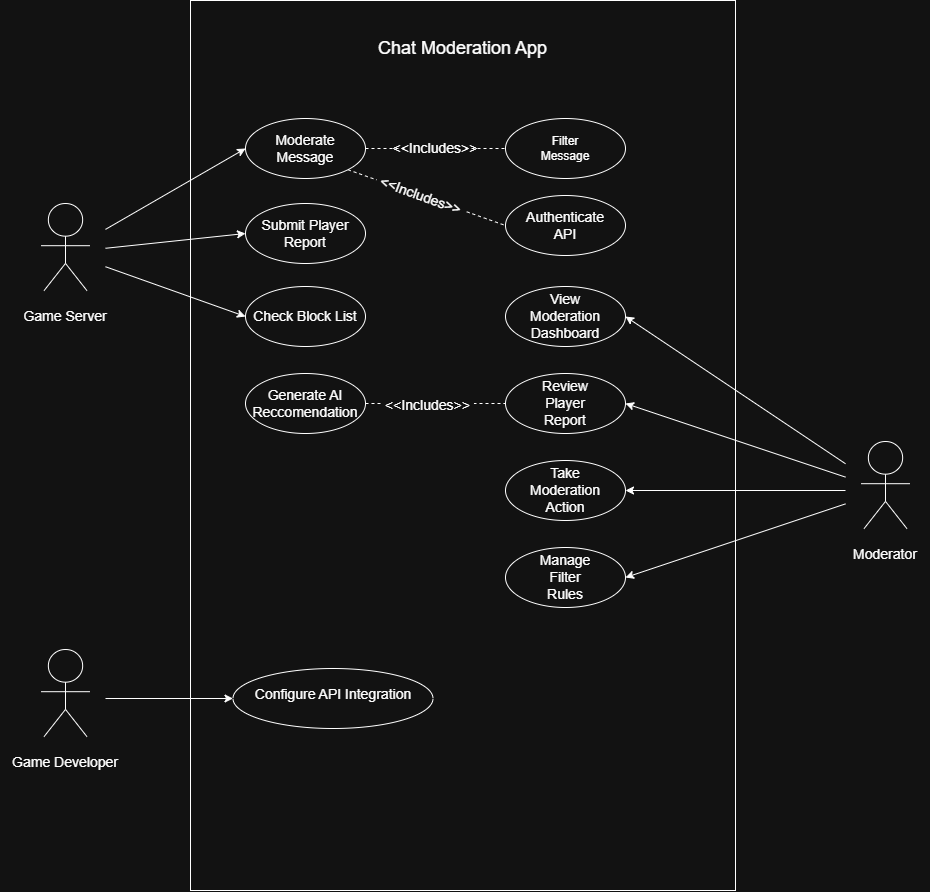

The diagram above was exported from draw.io. Its source (the exported page's mxGraphModel, read from the mxfile embedded in the PNG):
<mxGraphModel dx="1018" dy="555" grid="1" gridSize="10" guides="1" tooltips="1" connect="1" arrows="1" fold="1" page="1" pageScale="1" pageWidth="850" pageHeight="1100" math="0" shadow="0">
  <root>
    <mxCell id="0" />
    <mxCell id="1" parent="0" />
    <mxCell id="Uo1-UZzauk1wntn6R9vl-1" parent="1" style="rounded=0;whiteSpace=wrap;html=1;" value="" vertex="1">
      <mxGeometry height="890" width="545" x="235" y="47" as="geometry" />
    </mxCell>
    <mxCell id="Uo1-UZzauk1wntn6R9vl-2" parent="1" style="text;html=1;whiteSpace=wrap;strokeColor=none;fillColor=none;align=center;verticalAlign=middle;rounded=0;" value="&lt;font style=&quot;font-size: 18px;&quot;&gt;Chat Moderation App&lt;/font&gt;" vertex="1">
      <mxGeometry height="30" width="195" x="410" y="80" as="geometry" />
    </mxCell>
    <mxCell id="oZkZxqsO2k1SvOB1lgdC-1" parent="1" style="shape=mermaidUsecaseActor;actorType=normal;verticalLabelPosition=bottom;verticalAlign=top;html=1;outlineConnect=0;labelPerimeter=1;" value="" vertex="1">
      <mxGeometry height="98" width="80" x="70" y="250" as="geometry" />
    </mxCell>
    <mxCell id="oZkZxqsO2k1SvOB1lgdC-2" parent="1" style="text;html=1;whiteSpace=wrap;strokeColor=none;fillColor=none;align=center;verticalAlign=middle;rounded=0;autosize=1;resizable=0;" value="&lt;font style=&quot;font-size: 14px;&quot;&gt;Game Server&lt;/font&gt;" vertex="1">
      <mxGeometry height="30" width="110" x="55" y="348" as="geometry" />
    </mxCell>
    <mxCell id="oZkZxqsO2k1SvOB1lgdC-3" parent="1" style="ellipse;whiteSpace=wrap;html=1;shapeInside=1;" value="" vertex="1">
      <mxGeometry height="60" width="120" x="290" y="165" as="geometry" />
    </mxCell>
    <mxCell id="oZkZxqsO2k1SvOB1lgdC-4" parent="1" style="text;html=1;whiteSpace=wrap;strokeColor=none;fillColor=none;align=center;verticalAlign=middle;rounded=0;" value="&lt;font style=&quot;font-size: 14px;&quot;&gt;Moderate Message&lt;/font&gt;" vertex="1">
      <mxGeometry height="30" width="60" x="320" y="180" as="geometry" />
    </mxCell>
    <mxCell id="oZkZxqsO2k1SvOB1lgdC-5" parent="1" style="ellipse;whiteSpace=wrap;html=1;shapeInside=1;" value="" vertex="1">
      <mxGeometry height="60" width="120" x="290" y="250" as="geometry" />
    </mxCell>
    <mxCell id="oZkZxqsO2k1SvOB1lgdC-6" parent="1" style="ellipse;whiteSpace=wrap;html=1;shapeInside=1;" value="" vertex="1">
      <mxGeometry height="60" width="120" x="550" y="242" as="geometry" />
    </mxCell>
    <mxCell id="oZkZxqsO2k1SvOB1lgdC-7" parent="1" style="ellipse;whiteSpace=wrap;html=1;shapeInside=1;" value="" vertex="1">
      <mxGeometry height="60" width="120" x="290" y="333" as="geometry" />
    </mxCell>
    <mxCell id="oZkZxqsO2k1SvOB1lgdC-8" parent="1" style="text;html=1;whiteSpace=wrap;strokeColor=none;fillColor=none;align=center;verticalAlign=middle;rounded=0;" value="&lt;font style=&quot;font-size: 14px;&quot;&gt;Submit Player Report&lt;/font&gt;" vertex="1">
      <mxGeometry height="30" width="120" x="290" y="265" as="geometry" />
    </mxCell>
    <mxCell id="oZkZxqsO2k1SvOB1lgdC-9" parent="1" style="text;html=1;whiteSpace=wrap;strokeColor=none;fillColor=none;align=center;verticalAlign=middle;rounded=0;" value="&lt;font style=&quot;font-size: 14px;&quot;&gt;Check Block List&lt;/font&gt;" vertex="1">
      <mxGeometry height="30" width="110" x="295" y="348" as="geometry" />
    </mxCell>
    <mxCell id="oZkZxqsO2k1SvOB1lgdC-10" parent="1" style="text;html=1;whiteSpace=wrap;strokeColor=none;fillColor=none;align=center;verticalAlign=middle;rounded=0;" value="&lt;font style=&quot;font-size: 14px;&quot;&gt;Authenticate API&lt;/font&gt;" vertex="1">
      <mxGeometry height="30" width="60" x="580" y="257" as="geometry" />
    </mxCell>
    <mxCell id="oZkZxqsO2k1SvOB1lgdC-11" edge="1" parent="1" source="oZkZxqsO2k1SvOB1lgdC-1" style="endArrow=classic;html=1;rounded=0;defaultLabelBackgroundColor=page;labelPadding=0 4;entryX=0;entryY=0.5;entryDx=0;entryDy=0;" target="oZkZxqsO2k1SvOB1lgdC-3" value="">
      <mxGeometry height="50" relative="1" width="50" as="geometry">
        <mxPoint x="140" y="250" as="sourcePoint" />
        <mxPoint x="190" y="200" as="targetPoint" />
      </mxGeometry>
    </mxCell>
    <mxCell id="oZkZxqsO2k1SvOB1lgdC-13" edge="1" parent="1" source="oZkZxqsO2k1SvOB1lgdC-1" style="endArrow=classic;html=1;rounded=0;defaultLabelBackgroundColor=page;labelPadding=0 4;entryX=0;entryY=0.5;entryDx=0;entryDy=0;" target="oZkZxqsO2k1SvOB1lgdC-5" value="">
      <mxGeometry height="50" relative="1" width="50" as="geometry">
        <mxPoint x="340" y="330" as="sourcePoint" />
        <mxPoint x="390" y="280" as="targetPoint" />
      </mxGeometry>
    </mxCell>
    <mxCell id="oZkZxqsO2k1SvOB1lgdC-14" edge="1" parent="1" source="oZkZxqsO2k1SvOB1lgdC-1" style="endArrow=classic;html=1;rounded=0;defaultLabelBackgroundColor=page;labelPadding=0 4;entryX=0;entryY=0.5;entryDx=0;entryDy=0;" target="oZkZxqsO2k1SvOB1lgdC-7" value="">
      <mxGeometry height="50" relative="1" width="50" as="geometry">
        <mxPoint x="340" y="330" as="sourcePoint" />
        <mxPoint x="390" y="280" as="targetPoint" />
      </mxGeometry>
    </mxCell>
    <mxCell id="oZkZxqsO2k1SvOB1lgdC-16" parent="1" style="ellipse;whiteSpace=wrap;html=1;shapeInside=1;" value="" vertex="1">
      <mxGeometry height="60" width="120" x="550" y="165" as="geometry" />
    </mxCell>
    <mxCell id="oZkZxqsO2k1SvOB1lgdC-17" parent="1" style="text;html=1;whiteSpace=wrap;strokeColor=none;fillColor=none;align=center;verticalAlign=middle;rounded=0;" value="Filter Message" vertex="1">
      <mxGeometry height="30" width="60" x="580" y="180" as="geometry" />
    </mxCell>
    <mxCell id="oZkZxqsO2k1SvOB1lgdC-18" edge="1" parent="1" source="oZkZxqsO2k1SvOB1lgdC-20" style="endArrow=none;dashed=1;html=1;rounded=0;defaultLabelBackgroundColor=page;labelPadding=0 4;exitX=1;exitY=0.5;exitDx=0;exitDy=0;entryX=0;entryY=0.5;entryDx=0;entryDy=0;" target="oZkZxqsO2k1SvOB1lgdC-16" value="">
      <mxGeometry height="50" relative="1" width="50" as="geometry">
        <mxPoint x="330" y="330" as="sourcePoint" />
        <mxPoint x="380" y="280" as="targetPoint" />
      </mxGeometry>
    </mxCell>
    <mxCell id="oZkZxqsO2k1SvOB1lgdC-21" edge="1" parent="1" source="oZkZxqsO2k1SvOB1lgdC-3" style="endArrow=none;dashed=1;html=1;rounded=0;defaultLabelBackgroundColor=page;labelPadding=0 4;exitX=1;exitY=0.5;exitDx=0;exitDy=0;entryX=0;entryY=0.5;entryDx=0;entryDy=0;" target="oZkZxqsO2k1SvOB1lgdC-20" value="">
      <mxGeometry height="50" relative="1" width="50" as="geometry">
        <mxPoint x="410" y="195" as="sourcePoint" />
        <mxPoint x="510" y="195" as="targetPoint" />
      </mxGeometry>
    </mxCell>
    <mxCell id="oZkZxqsO2k1SvOB1lgdC-20" parent="1" style="text;html=1;whiteSpace=wrap;strokeColor=none;fillColor=none;align=center;verticalAlign=middle;rounded=0;" value="&lt;font style=&quot;font-size: 14px;&quot;&gt;&amp;lt;&amp;lt;Includes&amp;gt;&amp;gt;&lt;/font&gt;" vertex="1">
      <mxGeometry height="30" width="60" x="450" y="180" as="geometry" />
    </mxCell>
    <mxCell id="oZkZxqsO2k1SvOB1lgdC-23" parent="1" style="shape=mermaidUsecaseActor;actorType=normal;verticalLabelPosition=bottom;verticalAlign=top;html=1;outlineConnect=0;labelPerimeter=1;" value="" vertex="1">
      <mxGeometry height="98" width="80" x="890" y="488" as="geometry" />
    </mxCell>
    <mxCell id="oZkZxqsO2k1SvOB1lgdC-25" parent="1" style="ellipse;whiteSpace=wrap;html=1;shapeInside=1;" value="" vertex="1">
      <mxGeometry height="60" width="120" x="550" y="333" as="geometry" />
    </mxCell>
    <mxCell id="oZkZxqsO2k1SvOB1lgdC-26" parent="1" style="ellipse;whiteSpace=wrap;html=1;shapeInside=1;" value="" vertex="1">
      <mxGeometry height="60" width="120" x="550" y="420" as="geometry" />
    </mxCell>
    <mxCell id="oZkZxqsO2k1SvOB1lgdC-27" parent="1" style="ellipse;whiteSpace=wrap;html=1;shapeInside=1;" value="" vertex="1">
      <mxGeometry height="60" width="120" x="550" y="507" as="geometry" />
    </mxCell>
    <mxCell id="oZkZxqsO2k1SvOB1lgdC-28" parent="1" style="ellipse;whiteSpace=wrap;html=1;shapeInside=1;" value="" vertex="1">
      <mxGeometry height="60" width="120" x="550" y="594" as="geometry" />
    </mxCell>
    <mxCell id="oZkZxqsO2k1SvOB1lgdC-30" parent="1" style="ellipse;whiteSpace=wrap;html=1;shapeInside=1;" value="" vertex="1">
      <mxGeometry height="60" width="120" x="290" y="420" as="geometry" />
    </mxCell>
    <mxCell id="oZkZxqsO2k1SvOB1lgdC-31" parent="1" style="text;html=1;whiteSpace=wrap;strokeColor=none;fillColor=none;align=center;verticalAlign=middle;rounded=0;" value="&lt;font style=&quot;font-size: 14px;&quot;&gt;View Moderation Dashboard&lt;/font&gt;" vertex="1">
      <mxGeometry height="30" width="60" x="580" y="348" as="geometry" />
    </mxCell>
    <mxCell id="oZkZxqsO2k1SvOB1lgdC-32" parent="1" style="text;html=1;whiteSpace=wrap;strokeColor=none;fillColor=none;align=center;verticalAlign=middle;rounded=0;" value="&lt;font style=&quot;font-size: 14px;&quot;&gt;Review Player Report&lt;/font&gt;" vertex="1">
      <mxGeometry height="30" width="60" x="580" y="435" as="geometry" />
    </mxCell>
    <mxCell id="oZkZxqsO2k1SvOB1lgdC-33" parent="1" style="text;html=1;whiteSpace=wrap;strokeColor=none;fillColor=none;align=center;verticalAlign=middle;rounded=0;" value="&lt;font style=&quot;font-size: 14px;&quot;&gt;Take Moderation Action&lt;/font&gt;" vertex="1">
      <mxGeometry height="30" width="60" x="580" y="522" as="geometry" />
    </mxCell>
    <mxCell id="oZkZxqsO2k1SvOB1lgdC-34" parent="1" style="text;html=1;whiteSpace=wrap;strokeColor=none;fillColor=none;align=center;verticalAlign=middle;rounded=0;" value="&lt;font style=&quot;font-size: 14px;&quot;&gt;Generate AI Reccomendation&lt;/font&gt;" vertex="1">
      <mxGeometry height="30" width="60" x="320" y="435" as="geometry" />
    </mxCell>
    <mxCell id="oZkZxqsO2k1SvOB1lgdC-35" parent="1" style="text;html=1;whiteSpace=wrap;strokeColor=none;fillColor=none;align=center;verticalAlign=middle;rounded=0;" value="&lt;font style=&quot;font-size: 14px;&quot;&gt;Manage Filter Rules&lt;/font&gt;" vertex="1">
      <mxGeometry height="30" width="60" x="580" y="609" as="geometry" />
    </mxCell>
    <mxCell id="oZkZxqsO2k1SvOB1lgdC-41" edge="1" parent="1" source="oZkZxqsO2k1SvOB1lgdC-23" style="endArrow=classic;html=1;rounded=0;defaultLabelBackgroundColor=page;labelPadding=0 4;entryX=1;entryY=0.5;entryDx=0;entryDy=0;" target="oZkZxqsO2k1SvOB1lgdC-25" value="">
      <mxGeometry height="50" relative="1" width="50" as="geometry">
        <mxPoint x="730" y="500" as="sourcePoint" />
        <mxPoint x="780" y="450" as="targetPoint" />
      </mxGeometry>
    </mxCell>
    <mxCell id="oZkZxqsO2k1SvOB1lgdC-42" edge="1" parent="1" source="oZkZxqsO2k1SvOB1lgdC-23" style="endArrow=classic;html=1;rounded=0;defaultLabelBackgroundColor=page;labelPadding=0 4;entryX=1;entryY=0.5;entryDx=0;entryDy=0;" target="oZkZxqsO2k1SvOB1lgdC-26" value="">
      <mxGeometry height="50" relative="1" width="50" as="geometry">
        <mxPoint x="730" y="500" as="sourcePoint" />
        <mxPoint x="780" y="450" as="targetPoint" />
      </mxGeometry>
    </mxCell>
    <mxCell id="oZkZxqsO2k1SvOB1lgdC-43" edge="1" parent="1" source="oZkZxqsO2k1SvOB1lgdC-23" style="endArrow=classic;html=1;rounded=0;defaultLabelBackgroundColor=page;labelPadding=0 4;entryX=1;entryY=0.5;entryDx=0;entryDy=0;" target="oZkZxqsO2k1SvOB1lgdC-27" value="">
      <mxGeometry height="50" relative="1" width="50" as="geometry">
        <mxPoint x="730" y="500" as="sourcePoint" />
        <mxPoint x="780" y="450" as="targetPoint" />
      </mxGeometry>
    </mxCell>
    <mxCell id="oZkZxqsO2k1SvOB1lgdC-44" edge="1" parent="1" source="oZkZxqsO2k1SvOB1lgdC-23" style="endArrow=classic;html=1;rounded=0;defaultLabelBackgroundColor=page;labelPadding=0 4;entryX=1;entryY=0.5;entryDx=0;entryDy=0;" target="oZkZxqsO2k1SvOB1lgdC-28" value="">
      <mxGeometry height="50" relative="1" width="50" as="geometry">
        <mxPoint x="810" y="640" as="sourcePoint" />
        <mxPoint x="860" y="590" as="targetPoint" />
      </mxGeometry>
    </mxCell>
    <mxCell id="oZkZxqsO2k1SvOB1lgdC-46" parent="1" style="text;html=1;whiteSpace=wrap;strokeColor=none;fillColor=none;align=center;verticalAlign=middle;rounded=0;autosize=1;resizable=0;" value="&lt;font style=&quot;font-size: 14px;&quot;&gt;Moderator&lt;/font&gt;" vertex="1">
      <mxGeometry height="30" width="90" x="885" y="586" as="geometry" />
    </mxCell>
    <mxCell id="oZkZxqsO2k1SvOB1lgdC-47" parent="1" style="shape=mermaidUsecaseActor;actorType=normal;verticalLabelPosition=bottom;verticalAlign=top;html=1;outlineConnect=0;labelPerimeter=1;" value="" vertex="1">
      <mxGeometry height="98" width="80" x="70" y="696" as="geometry" />
    </mxCell>
    <mxCell id="oZkZxqsO2k1SvOB1lgdC-49" parent="1" style="ellipse;whiteSpace=wrap;html=1;shapeInside=1;" value="" vertex="1">
      <mxGeometry height="60" width="200" x="277.5" y="715" as="geometry" />
    </mxCell>
    <mxCell id="oZkZxqsO2k1SvOB1lgdC-50" parent="1" style="text;html=1;whiteSpace=wrap;strokeColor=none;fillColor=none;align=center;verticalAlign=middle;rounded=0;autosize=1;resizable=0;" value="&lt;font style=&quot;font-size: 14px;&quot;&gt;Configure API Integration&lt;/font&gt;" vertex="1">
      <mxGeometry height="30" width="180" x="287.5" y="726" as="geometry" />
    </mxCell>
    <mxCell id="oZkZxqsO2k1SvOB1lgdC-56" edge="1" parent="1" source="oZkZxqsO2k1SvOB1lgdC-47" style="endArrow=classic;html=1;rounded=0;defaultLabelBackgroundColor=page;labelPadding=0 4;entryX=0;entryY=0.5;entryDx=0;entryDy=0;" target="oZkZxqsO2k1SvOB1lgdC-49" value="">
      <mxGeometry height="50" relative="1" width="50" as="geometry">
        <mxPoint x="110" y="830" as="sourcePoint" />
        <mxPoint x="160" y="780" as="targetPoint" />
      </mxGeometry>
    </mxCell>
    <mxCell id="oZkZxqsO2k1SvOB1lgdC-58" parent="1" style="text;html=1;whiteSpace=wrap;strokeColor=none;fillColor=none;align=center;verticalAlign=middle;rounded=0;autosize=1;resizable=0;" value="&lt;font style=&quot;font-size: 14px;&quot;&gt;Game Developer&lt;/font&gt;" vertex="1">
      <mxGeometry height="30" width="130" x="45" y="794" as="geometry" />
    </mxCell>
    <mxCell id="OYE7-Z-FJoY7Pwj9xmud-9" edge="1" parent="1" source="oZkZxqsO2k1SvOB1lgdC-3" style="endArrow=none;dashed=1;html=1;rounded=0;defaultLabelBackgroundColor=page;labelPadding=0 4;exitX=1;exitY=1;exitDx=0;exitDy=0;entryX=0;entryY=0.5;entryDx=0;entryDy=0;" target="oZkZxqsO2k1SvOB1lgdC-6" value="">
      <mxGeometry height="50" relative="1" width="50" as="geometry">
        <mxPoint x="440" y="320" as="sourcePoint" />
        <mxPoint x="490" y="270" as="targetPoint" />
      </mxGeometry>
    </mxCell>
    <mxCell id="OYE7-Z-FJoY7Pwj9xmud-10" connectable="0" parent="OYE7-Z-FJoY7Pwj9xmud-9" style="edgeLabel;html=1;align=center;verticalAlign=middle;resizable=0;points=[];inheritText=fontFamily,fontColor,fontStyle,textOpacity,labelBorderColor,labelBorderWidth,labelBackgroundColor,defaultLabelBackgroundColor,labelPadding;defaultLabelBackgroundColor=page;labelPadding=0 4;fontSize=14;rotation=20;" value="&amp;lt;&amp;lt;Includes&amp;gt;&amp;gt;" vertex="1">
      <mxGeometry relative="1" x="-0.0875" y="1" as="geometry">
        <mxPoint y="1" as="offset" />
      </mxGeometry>
    </mxCell>
    <mxCell id="OYE7-Z-FJoY7Pwj9xmud-11" edge="1" parent="1" source="oZkZxqsO2k1SvOB1lgdC-30" style="endArrow=none;dashed=1;html=1;rounded=0;defaultLabelBackgroundColor=page;labelPadding=0 4;exitX=1;exitY=0.5;exitDx=0;exitDy=0;entryX=0;entryY=0.5;entryDx=0;entryDy=0;" target="oZkZxqsO2k1SvOB1lgdC-26" value="">
      <mxGeometry height="50" relative="1" width="50" as="geometry">
        <mxPoint x="520" y="470" as="sourcePoint" />
        <mxPoint x="570" y="420" as="targetPoint" />
      </mxGeometry>
    </mxCell>
    <mxCell id="OYE7-Z-FJoY7Pwj9xmud-12" connectable="0" parent="OYE7-Z-FJoY7Pwj9xmud-11" style="edgeLabel;html=1;align=center;verticalAlign=middle;resizable=0;points=[];inheritText=1;defaultLabelBackgroundColor=page;labelPadding=0 4;rotation=0;" value="&lt;font style=&quot;font-size: 14px;&quot;&gt;&amp;lt;&amp;lt;Includes&amp;gt;&amp;gt;&lt;/font&gt;" vertex="1">
      <mxGeometry relative="1" x="-0.1335" y="-1" as="geometry">
        <mxPoint as="offset" />
      </mxGeometry>
    </mxCell>
  </root>
</mxGraphModel>